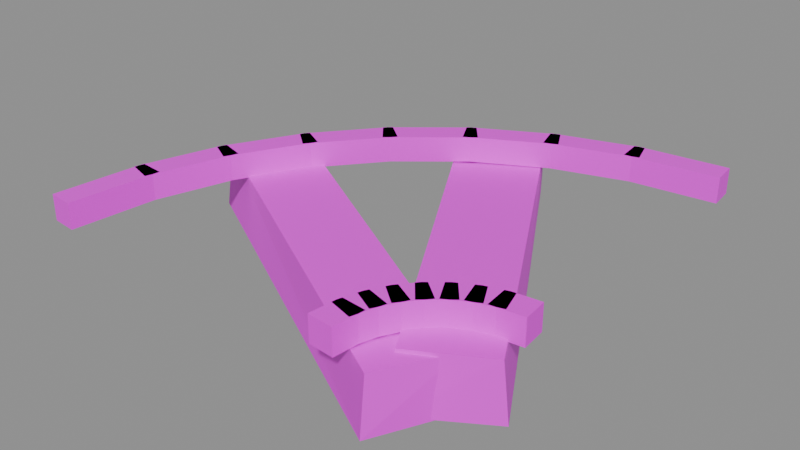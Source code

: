 # Source: mine.track_bend.blend  (saved by Blender 5.2.45; exported with 4.5.12 LTS)
import bpy
from mathutils import Matrix  # noqa: F401  (used for matrix-valued properties, if any)

bpy.ops.wm.read_factory_settings(use_empty=True)
scene = bpy.context.scene
scene.name = 'Scene'

# ---- images (referenced by path relative to the original .blend; pixels are not part of the script)
import os
ASSET_DIR = os.environ.get("B2B_ASSET_DIR", "")  # directory of the original .blend (textures are referenced by path, not embedded)
HERE = os.path.dirname(os.path.abspath(__file__))  # packed textures are extracted next to this script under _unpacked/

def load_image(name, relpath, width, height, colorspace="sRGB"):
    """Load a texture the original file referenced (path relative to the .blend, or extracted next to this script)."""
    p = next((c for c in (os.path.join(HERE, relpath), os.path.join(ASSET_DIR, relpath)) if relpath and os.path.exists(c)), "")
    if p:
        img = bpy.data.images.load(p, check_existing=True)
        img.name = name
    else:  # same state as the original file: an image datablock whose file is absent (Cycles renders it pink)
        img = bpy.data.images.new(name, width, height)
        img.source = "FILE"
        img.filepath = "//" + (relpath or name)
    img.colorspace_settings.name = colorspace
    return img
img_palette_png = load_image('palette.png', 'palette.png', 1024, 1024, 'sRGB')

# ---- materials (node trees are filled in below, after node groups)
mat_palette = bpy.data.materials.new('palette')

# ---- material node trees
mat_palette.use_nodes = True; mat_palette.node_tree.nodes.clear()
_N = mat_palette.node_tree.nodes; _L = mat_palette.node_tree.links
n0 = _N.new('ShaderNodeBsdfPrincipled'); n0.name = 'Principled BSDF'; n0.location = (-200, 100)
n0.inputs[10].default_value = 0.005
n1 = _N.new('ShaderNodeOutputMaterial'); n1.name = 'Material Output'; n1.location = (200, 100)
n2 = _N.new('ShaderNodeTexImage'); n2.name = 'Image Texture'; n2.location = (0, 0)
n2.image = img_palette_png
n2.interpolation = 'Closest'
_L.new(n0.outputs[0], n1.inputs[0])
_L.new(n2.outputs[0], n0.inputs[0])
n1.is_active_output = True

# ---- meshes
me_mine_track_bend = bpy.data.meshes.new('mine.track_bend')
me_mine_track_bend.from_pydata([(0.2739, -0.5095, 0.11), (0.2739, -0.5095, 0.16), (0.3237, -0.5144, 0.11), (0.3237, -0.5144, 0.16), (0.2801, -0.4466, 0.11), (0.2801, -0.4466, 0.16), (0.3299, -0.4515, 0.11), (0.3299, -0.4515, 0.16), (0.2764, -0.4652, 0.11), (0.2764, -0.4652, 0.16), (0.3243, -0.4797, 0.11), (0.3243, -0.4797, 0.16), (0.2948, -0.4047, 0.11), (0.2948, -0.4047, 0.16), (0.3426, -0.4192, 0.11), (0.3426, -0.4192, 0.16), (0.2875, -0.4223, 0.11), (0.2875, -0.4223, 0.16), (0.3316, -0.4458, 0.11), (0.3316, -0.4458, 0.16), (0.3173, -0.3665, 0.11), (0.3173, -0.3665, 0.16), (0.3614, -0.3901, 0.11), (0.3614, -0.3901, 0.16), (0.3068, -0.3823, 0.11), (0.3068, -0.3823, 0.16), (0.3454, -0.414, 0.11), (0.3454, -0.414, 0.16), (0.3469, -0.3334, 0.11), (0.3469, -0.3334, 0.16), (0.3855, -0.3652, 0.11), (0.3855, -0.3652, 0.16), (0.3334, -0.3469, 0.11), (0.3334, -0.3469, 0.16), (0.3652, -0.3855, 0.11), (0.3652, -0.3855, 0.16), (0.3823, -0.3068, 0.11), (0.3823, -0.3068, 0.16), (0.414, -0.3454, 0.11), (0.414, -0.3454, 0.16), (0.3665, -0.3173, 0.11), (0.3665, -0.3173, 0.16), (0.3901, -0.3614, 0.11), (0.3901, -0.3614, 0.16), (0.4223, -0.2875, 0.11), (0.4223, -0.2875, 0.16), (0.4458, -0.3316, 0.11), (0.4458, -0.3316, 0.16), (0.4047, -0.2948, 0.11), (0.4047, -0.2948, 0.16), (0.4192, -0.3426, 0.11), (0.4192, -0.3426, 0.16), (0.4652, -0.2764, 0.11), (0.4652, -0.2764, 0.16), (0.4797, -0.3243, 0.11), (0.4797, -0.3243, 0.16), (0.4466, -0.2801, 0.11), (0.4466, -0.2801, 0.16), (0.4515, -0.3299, 0.11), (0.4515, -0.3299, 0.16), (0.5095, -0.2739, 0.11), (0.5095, -0.2739, 0.16), (0.5144, -0.3237, 0.11), (0.5144, -0.3237, 0.16), (-0.3261, -0.5095, 0.11), (-0.3261, -0.5095, 0.16), (-0.2763, -0.5144, 0.11), (-0.2763, -0.5144, 0.16), (-0.3083, -0.3295, 0.11), (-0.3083, -0.3295, 0.16), (-0.2586, -0.3344, 0.11), (-0.2586, -0.3344, 0.16), (-0.312, -0.3482, 0.11), (-0.312, -0.3482, 0.16), (-0.2642, -0.3627, 0.11), (-0.2642, -0.3627, 0.16), (-0.2595, -0.1751, 0.11), (-0.2595, -0.1751, 0.16), (-0.2117, -0.1896, 0.11), (-0.2117, -0.1896, 0.16), (-0.2668, -0.1927, 0.11), (-0.2668, -0.1927, 0.16), (-0.2227, -0.2162, 0.11), (-0.2227, -0.2162, 0.16), (-0.1816, -0.03318, 0.11), (-0.1816, -0.03318, 0.16), (-0.1375, -0.05675, 0.11), (-0.1375, -0.05675, 0.16), (-0.1921, -0.04896, 0.11), (-0.1921, -0.04896, 0.16), (-0.1535, -0.08068, 0.11), (-0.1535, -0.08068, 0.16), (-0.0774, 0.09082, 0.11), (-0.0774, 0.09082, 0.16), (-0.03875, 0.0591, 0.11), (-0.03875, 0.0591, 0.16), (-0.09082, 0.0774, 0.11), (-0.09082, 0.0774, 0.16), (-0.0591, 0.03875, 0.11), (-0.0591, 0.03875, 0.16), (0.04896, 0.1921, 0.11), (0.04896, 0.1921, 0.16), (0.08068, 0.1535, 0.11), (0.08068, 0.1535, 0.16), (0.03318, 0.1816, 0.11), (0.03318, 0.1816, 0.16), (0.05675, 0.1375, 0.11), (0.05675, 0.1375, 0.16), (0.1927, 0.2668, 0.11), (0.1927, 0.2668, 0.16), (0.2162, 0.2227, 0.11), (0.2162, 0.2227, 0.16), (0.1751, 0.2595, 0.11), (0.1751, 0.2595, 0.16), (0.1896, 0.2117, 0.11), (0.1896, 0.2117, 0.16), (0.3482, 0.312, 0.11), (0.3482, 0.312, 0.16), (0.3627, 0.2642, 0.11), (0.3627, 0.2642, 0.16), (0.3295, 0.3083, 0.11), (0.3295, 0.3083, 0.16), (0.3344, 0.2586, 0.11), (0.3344, 0.2586, 0.16), (0.5095, 0.3261, 0.11), (0.5095, 0.3261, 0.16), (0.5144, 0.2763, 0.11), (0.5144, 0.2763, 0.16), (0.377, -0.5207, -0.003219), (0.3803, -0.5123, 0.1075), (0.4485, -0.3708, -0.004654), (0.448, -0.3884, 0.1063), (-0.3212, -0.1274, 0.001666), (-0.3221, -0.1085, 0.1127), (-0.2428, 0.01942, 0.003958), (-0.2491, 0.02117, 0.1129), (0.3773, -0.4487, -0.002242), (0.3784, -0.4454, 0.1135), (0.5208, -0.3651, 0.001022), (0.5123, -0.3718, 0.1135), (-0.02686, 0.238, -0.002149), (-0.02103, 0.2363, 0.1054), (0.1272, 0.3147, 0.003504), (0.1297, 0.3147, 0.1076)], [], [(0, 1, 3, 2), (4, 6, 7, 5), (0, 4, 5, 1), (2, 3, 7, 6), (0, 2, 6, 4), (1, 5, 7, 3), (8, 10, 11, 9), (12, 13, 15, 14), (8, 9, 13, 12), (10, 14, 15, 11), (8, 12, 14, 10), (9, 11, 15, 13), (16, 18, 19, 17), (20, 21, 23, 22), (16, 17, 21, 20), (18, 22, 23, 19), (16, 20, 22, 18), (17, 19, 23, 21), (24, 26, 27, 25), (28, 29, 31, 30), (24, 25, 29, 28), (26, 30, 31, 27), (24, 28, 30, 26), (25, 27, 31, 29), (32, 34, 35, 33), (36, 37, 39, 38), (32, 33, 37, 36), (34, 38, 39, 35), (32, 36, 38, 34), (33, 35, 39, 37), (40, 42, 43, 41), (44, 45, 47, 46), (40, 41, 45, 44), (42, 46, 47, 43), (40, 44, 46, 42), (41, 43, 47, 45), (48, 50, 51, 49), (52, 53, 55, 54), (48, 49, 53, 52), (50, 54, 55, 51), (48, 52, 54, 50), (49, 51, 55, 53), (56, 57, 59, 58), (60, 62, 63, 61), (56, 60, 61, 57), (58, 59, 63, 62), (56, 58, 62, 60), (57, 61, 63, 59), (64, 65, 67, 66), (68, 70, 71, 69), (64, 68, 69, 65), (66, 67, 71, 70), (64, 66, 70, 68), (65, 69, 71, 67), (72, 73, 75, 74), (76, 78, 79, 77), (72, 76, 77, 73), (74, 75, 79, 78), (72, 74, 78, 76), (73, 77, 79, 75), (80, 81, 83, 82), (84, 86, 87, 85), (80, 84, 85, 81), (82, 83, 87, 86), (80, 82, 86, 84), (81, 85, 87, 83), (88, 89, 91, 90), (92, 94, 95, 93), (88, 92, 93, 89), (90, 91, 95, 94), (88, 90, 94, 92), (89, 93, 95, 91), (96, 97, 99, 98), (100, 102, 103, 101), (96, 100, 101, 97), (98, 99, 103, 102), (96, 98, 102, 100), (97, 101, 103, 99), (104, 105, 107, 106), (108, 110, 111, 109), (104, 108, 109, 105), (106, 107, 111, 110), (104, 106, 110, 108), (105, 109, 111, 107), (112, 113, 115, 114), (116, 118, 119, 117), (112, 116, 117, 113), (114, 115, 119, 118), (112, 114, 118, 116), (113, 117, 119, 115), (120, 121, 123, 122), (124, 126, 127, 125), (120, 124, 125, 121), (122, 123, 127, 126), (120, 122, 126, 124), (121, 125, 127, 123), (128, 130, 131, 129), (132, 133, 135, 134), (128, 129, 133, 132), (130, 134, 135, 131), (128, 132, 134, 130), (129, 131, 135, 133), (136, 138, 139, 137), (140, 141, 143, 142), (136, 137, 141, 140), (138, 142, 143, 139), (136, 140, 142, 138), (137, 139, 143, 141)])
_uv = me_mine_track_bend.uv_layers.new(name='UVMap')
_uv.uv.foreach_set('vector', [0.4375, 0.2778, 0.4375, 0.2778, 0.4375, 0.2778, 0.4375, 0.2778, 0.4375, 0.2778, 0.4375, 0.2778, 0.4375, 0.2778, 0.4375, 0.2778, 0.4375, 0.2778, 0.4375, 0.2778, 0.4375, 0.2778, 0.4375, 0.2778, 0.4375, 0.2778, 0.4375, 0.2778, 0.4375, 0.2778, 0.4375, 0.2778, 0.4375, 0.2778, 0.4375, 0.2778, 0.4375, 0.2778, 0.4375, 0.2778, 0.3125, 0.2778, 0.3125, 0.2778, 0.3125, 0.2778, 0.3125, 0.2778, 0.4375, 0.2778, 0.4375, 0.2778, 0.4375, 0.2778, 0.4375, 0.2778, 0.4375, 0.2778, 0.4375, 0.2778, 0.4375, 0.2778, 0.4375, 0.2778, 0.4375, 0.2778, 0.4375, 0.2778, 0.4375, 0.2778, 0.4375, 0.2778, 0.4375, 0.2778, 0.4375, 0.2778, 0.4375, 0.2778, 0.4375, 0.2778, 0.4375, 0.2778, 0.4375, 0.2778, 0.4375, 0.2778, 0.4375, 0.2778, 0.3125, 0.2778, 0.3125, 0.2778, 0.3125, 0.2778, 0.3125, 0.2778, 0.4375, 0.2778, 0.4375, 0.2778, 0.4375, 0.2778, 0.4375, 0.2778, 0.4375, 0.2778, 0.4375, 0.2778, 0.4375, 0.2778, 0.4375, 0.2778, 0.4375, 0.2778, 0.4375, 0.2778, 0.4375, 0.2778, 0.4375, 0.2778, 0.4375, 0.2778, 0.4375, 0.2778, 0.4375, 0.2778, 0.4375, 0.2778, 0.4375, 0.2778, 0.4375, 0.2778, 0.4375, 0.2778, 0.4375, 0.2778, 0.3125, 0.2778, 0.3125, 0.2778, 0.3125, 0.2778, 0.3125, 0.2778, 0.4375, 0.2778, 0.4375, 0.2778, 0.4375, 0.2778, 0.4375, 0.2778, 0.4375, 0.2778, 0.4375, 0.2778, 0.4375, 0.2778, 0.4375, 0.2778, 0.4375, 0.2778, 0.4375, 0.2778, 0.4375, 0.2778, 0.4375, 0.2778, 0.4375, 0.2778, 0.4375, 0.2778, 0.4375, 0.2778, 0.4375, 0.2778, 0.4375, 0.2778, 0.4375, 0.2778, 0.4375, 0.2778, 0.4375, 0.2778, 0.3125, 0.2778, 0.3125, 0.2778, 0.3125, 0.2778, 0.3125, 0.2778, 0.4375, 0.2778, 0.4375, 0.2778, 0.4375, 0.2778, 0.4375, 0.2778, 0.4375, 0.2778, 0.4375, 0.2778, 0.4375, 0.2778, 0.4375, 0.2778, 0.4375, 0.2778, 0.4375, 0.2778, 0.4375, 0.2778, 0.4375, 0.2778, 0.4375, 0.2778, 0.4375, 0.2778, 0.4375, 0.2778, 0.4375, 0.2778, 0.4375, 0.2778, 0.4375, 0.2778, 0.4375, 0.2778, 0.4375, 0.2778, 0.3125, 0.2778, 0.3125, 0.2778, 0.3125, 0.2778, 0.3125, 0.2778, 0.4375, 0.2778, 0.4375, 0.2778, 0.4375, 0.2778, 0.4375, 0.2778, 0.4375, 0.2778, 0.4375, 0.2778, 0.4375, 0.2778, 0.4375, 0.2778, 0.4375, 0.2778, 0.4375, 0.2778, 0.4375, 0.2778, 0.4375, 0.2778, 0.4375, 0.2778, 0.4375, 0.2778, 0.4375, 0.2778, 0.4375, 0.2778, 0.4375, 0.2778, 0.4375, 0.2778, 0.4375, 0.2778, 0.4375, 0.2778, 0.3125, 0.2778, 0.3125, 0.2778, 0.3125, 0.2778, 0.3125, 0.2778, 0.4375, 0.2778, 0.4375, 0.2778, 0.4375, 0.2778, 0.4375, 0.2778, 0.4375, 0.2778, 0.4375, 0.2778, 0.4375, 0.2778, 0.4375, 0.2778, 0.4375, 0.2778, 0.4375, 0.2778, 0.4375, 0.2778, 0.4375, 0.2778, 0.4375, 0.2778, 0.4375, 0.2778, 0.4375, 0.2778, 0.4375, 0.2778, 0.4375, 0.2778, 0.4375, 0.2778, 0.4375, 0.2778, 0.4375, 0.2778, 0.3125, 0.2778, 0.3125, 0.2778, 0.3125, 0.2778, 0.3125, 0.2778, 0.4375, 0.2778, 0.4375, 0.2778, 0.4375, 0.2778, 0.4375, 0.2778, 0.4375, 0.2778, 0.4375, 0.2778, 0.4375, 0.2778, 0.4375, 0.2778, 0.4375, 0.2778, 0.4375, 0.2778, 0.4375, 0.2778, 0.4375, 0.2778, 0.4375, 0.2778, 0.4375, 0.2778, 0.4375, 0.2778, 0.4375, 0.2778, 0.4375, 0.2778, 0.4375, 0.2778, 0.4375, 0.2778, 0.4375, 0.2778, 0.3125, 0.2778, 0.3125, 0.2778, 0.3125, 0.2778, 0.3125, 0.2778, 0.4375, 0.2778, 0.4375, 0.2778, 0.4375, 0.2778, 0.4375, 0.2778, 0.4375, 0.2778, 0.4375, 0.2778, 0.4375, 0.2778, 0.4375, 0.2778, 0.4375, 0.2778, 0.4375, 0.2778, 0.4375, 0.2778, 0.4375, 0.2778, 0.4375, 0.2778, 0.4375, 0.2778, 0.4375, 0.2778, 0.4375, 0.2778, 0.4375, 0.2778, 0.4375, 0.2778, 0.4375, 0.2778, 0.4375, 0.2778, 0.3125, 0.2778, 0.3125, 0.2778, 0.3125, 0.2778, 0.3125, 0.2778, 0.4375, 0.2778, 0.4375, 0.2778, 0.4375, 0.2778, 0.4375, 0.2778, 0.4375, 0.2778, 0.4375, 0.2778, 0.4375, 0.2778, 0.4375, 0.2778, 0.4375, 0.2778, 0.4375, 0.2778, 0.4375, 0.2778, 0.4375, 0.2778, 0.4375, 0.2778, 0.4375, 0.2778, 0.4375, 0.2778, 0.4375, 0.2778, 0.4375, 0.2778, 0.4375, 0.2778, 0.4375, 0.2778, 0.4375, 0.2778, 0.3125, 0.2778, 0.3125, 0.2778, 0.3125, 0.2778, 0.3125, 0.2778, 0.4375, 0.2778, 0.4375, 0.2778, 0.4375, 0.2778, 0.4375, 0.2778, 0.4375, 0.2778, 0.4375, 0.2778, 0.4375, 0.2778, 0.4375, 0.2778, 0.4375, 0.2778, 0.4375, 0.2778, 0.4375, 0.2778, 0.4375, 0.2778, 0.4375, 0.2778, 0.4375, 0.2778, 0.4375, 0.2778, 0.4375, 0.2778, 0.4375, 0.2778, 0.4375, 0.2778, 0.4375, 0.2778, 0.4375, 0.2778, 0.3125, 0.2778, 0.3125, 0.2778, 0.3125, 0.2778, 0.3125, 0.2778, 0.4375, 0.2778, 0.4375, 0.2778, 0.4375, 0.2778, 0.4375, 0.2778, 0.4375, 0.2778, 0.4375, 0.2778, 0.4375, 0.2778, 0.4375, 0.2778, 0.4375, 0.2778, 0.4375, 0.2778, 0.4375, 0.2778, 0.4375, 0.2778, 0.4375, 0.2778, 0.4375, 0.2778, 0.4375, 0.2778, 0.4375, 0.2778, 0.4375, 0.2778, 0.4375, 0.2778, 0.4375, 0.2778, 0.4375, 0.2778, 0.3125, 0.2778, 0.3125, 0.2778, 0.3125, 0.2778, 0.3125, 0.2778, 0.4375, 0.2778, 0.4375, 0.2778, 0.4375, 0.2778, 0.4375, 0.2778, 0.4375, 0.2778, 0.4375, 0.2778, 0.4375, 0.2778, 0.4375, 0.2778, 0.4375, 0.2778, 0.4375, 0.2778, 0.4375, 0.2778, 0.4375, 0.2778, 0.4375, 0.2778, 0.4375, 0.2778, 0.4375, 0.2778, 0.4375, 0.2778, 0.4375, 0.2778, 0.4375, 0.2778, 0.4375, 0.2778, 0.4375, 0.2778, 0.3125, 0.2778, 0.3125, 0.2778, 0.3125, 0.2778, 0.3125, 0.2778, 0.4375, 0.2778, 0.4375, 0.2778, 0.4375, 0.2778, 0.4375, 0.2778, 0.4375, 0.2778, 0.4375, 0.2778, 0.4375, 0.2778, 0.4375, 0.2778, 0.4375, 0.2778, 0.4375, 0.2778, 0.4375, 0.2778, 0.4375, 0.2778, 0.4375, 0.2778, 0.4375, 0.2778, 0.4375, 0.2778, 0.4375, 0.2778, 0.4375, 0.2778, 0.4375, 0.2778, 0.4375, 0.2778, 0.4375, 0.2778, 0.3125, 0.2778, 0.3125, 0.2778, 0.3125, 0.2778, 0.3125, 0.2778, 0.4375, 0.2778, 0.4375, 0.2778, 0.4375, 0.2778, 0.4375, 0.2778, 0.4375, 0.2778, 0.4375, 0.2778, 0.4375, 0.2778, 0.4375, 0.2778, 0.4375, 0.2778, 0.4375, 0.2778, 0.4375, 0.2778, 0.4375, 0.2778, 0.4375, 0.2778, 0.4375, 0.2778, 0.4375, 0.2778, 0.4375, 0.2778, 0.4375, 0.2778, 0.4375, 0.2778, 0.4375, 0.2778, 0.4375, 0.2778, 0.3125, 0.2778, 0.3125, 0.2778, 0.3125, 0.2778, 0.3125, 0.2778, 0.4375, 0.2778, 0.4375, 0.2778, 0.4375, 0.2778, 0.4375, 0.2778, 0.4375, 0.2778, 0.4375, 0.2778, 0.4375, 0.2778, 0.4375, 0.2778, 0.4375, 0.2778, 0.4375, 0.2778, 0.4375, 0.2778, 0.4375, 0.2778, 0.4375, 0.2778, 0.4375, 0.2778, 0.4375, 0.2778, 0.4375, 0.2778, 0.4375, 0.2778, 0.4375, 0.2778, 0.4375, 0.2778, 0.4375, 0.2778, 0.3125, 0.2778, 0.3125, 0.2778, 0.3125, 0.2778, 0.3125, 0.2778, 0.6875, 0.7222, 0.6875, 0.7222, 0.6875, 0.7222, 0.6875, 0.7222, 0.6875, 0.7222, 0.6875, 0.7222, 0.6875, 0.7222, 0.6875, 0.7222, 0.6875, 0.7222, 0.6875, 0.7222, 0.6875, 0.7222, 0.6875, 0.7222, 0.6875, 0.7222, 0.6875, 0.7222, 0.6875, 0.7222, 0.6875, 0.7222, 0.6875, 0.7222, 0.6875, 0.7222, 0.6875, 0.7222, 0.6875, 0.7222, 0.3125, 0.7222, 0.3125, 0.7222, 0.3125, 0.7222, 0.3125, 0.7222, 0.6875, 0.7222, 0.6875, 0.7222, 0.6875, 0.7222, 0.6875, 0.7222, 0.6875, 0.7222, 0.6875, 0.7222, 0.6875, 0.7222, 0.6875, 0.7222, 0.6875, 0.7222, 0.6875, 0.7222, 0.6875, 0.7222, 0.6875, 0.7222, 0.6875, 0.7222, 0.6875, 0.7222, 0.6875, 0.7222, 0.6875, 0.7222, 0.6875, 0.7222, 0.6875, 0.7222, 0.6875, 0.7222, 0.6875, 0.7222, 0.3125, 0.7222, 0.3125, 0.7222, 0.3125, 0.7222, 0.3125, 0.7222])
me_mine_track_bend.materials.append(mat_palette)
me_mine_track_bend.update()

# ---- objects
ob_mine_track_bend = bpy.data.objects.new('mine.track_bend', me_mine_track_bend)

# ---- transforms, parenting, visibility, modifiers, constraints
ob_mine_track_bend.location = (0.0, 0.0, 0.0)

# ---- collection membership
scene.collection.objects.link(ob_mine_track_bend)

# ---- scene / render settings (as saved in the file)
scene.frame_start = 1; scene.frame_end = 250; scene.frame_set(1)
scene.render.engine = 'BLENDER_EEVEE_NEXT'
scene.render.bake_bias = 0.0
scene.render.bake_samples = 0
scene.render.compositor_device = 'GPU'
scene.eevee.use_volume_custom_range = False
scene.eevee.fast_gi_thickness_near = 0.1
scene.eevee.fast_gi_thickness_far = 0.0
scene.eevee.ray_tracing_options.screen_trace_thickness = 0.1
bpy.context.view_layer.update()

# ---- added for rendering (the .blend has no active camera and no usable light): camera, sun + grey world if the file has none
cam_auto = bpy.data.cameras.new('AutoCamera')
cam_auto.lens = 50.0
cam_auto.sensor_width = 36.0
cam_auto.clip_end = 1000.0
ob_auto_camera = bpy.data.objects.new('AutoCamera', cam_auto)
scene.collection.objects.link(ob_auto_camera)
ob_auto_camera.location = (1.21576, -1.43939, 0.972394)
ob_auto_camera.rotation_euler = (1.09748, -7.21219e-08, 0.694738)
scene.camera = ob_auto_camera
light_auto_sun = bpy.data.lights.new('AutoSun', 'SUN')
light_auto_sun.energy = 3.0
light_auto_sun.angle = 0.0523599
ob_auto_sun = bpy.data.objects.new('AutoSun', light_auto_sun)
scene.collection.objects.link(ob_auto_sun)
ob_auto_sun.rotation_euler = (0.872665, 0.174533, 0.523599)
if scene.world is None:
    world_auto = bpy.data.worlds.new('AutoWorld')
    world_auto.color = (0.3, 0.3, 0.3)
    scene.world = world_auto
bpy.context.view_layer.update()
